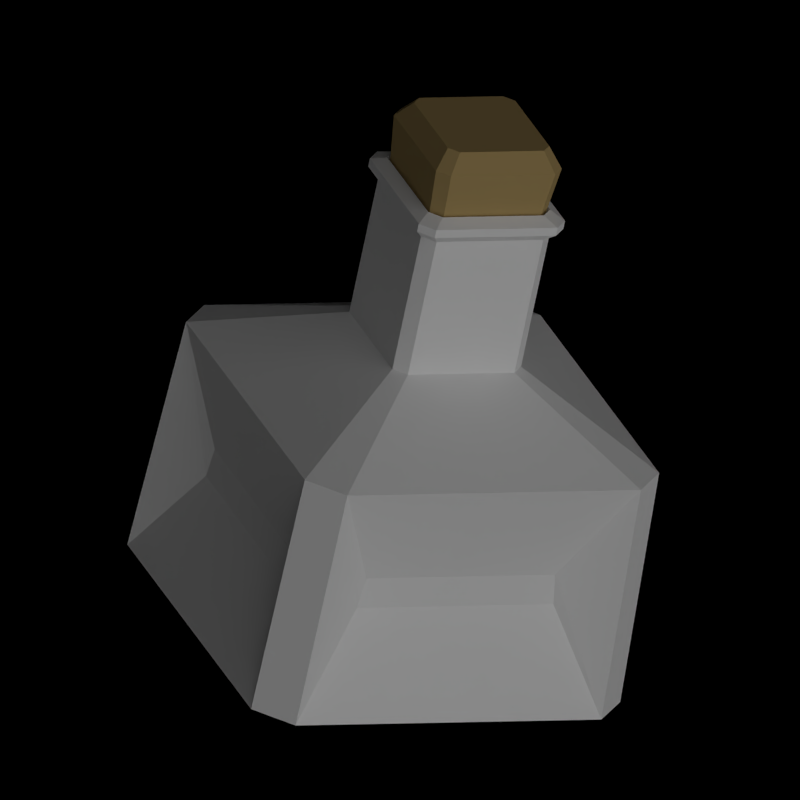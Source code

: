# Source: potion_2.blend  (saved by Blender 2.79.7; exported with 4.5.12 LTS)
import bpy
from mathutils import Matrix  # noqa: F401  (used for matrix-valued properties, if any)

bpy.ops.wm.read_factory_settings(use_empty=True)
scene = bpy.context.scene
scene.name = 'Scene'

# ---- collections
col_collection_1 = bpy.data.collections.new('Collection 1'); scene.collection.children.link(col_collection_1)

# ---- materials (node trees are filled in below, after node groups)
mat_glass = bpy.data.materials.new('Glass')
mat_glass.alpha_threshold = 0.0
mat_glass.use_transparent_shadow = False
mat_glass.preview_render_type = 'FLAT'
mat_glass.diffuse_color = (1.0, 1.0, 1.0, 1.0)
mat_glass.specular_color = (1.0, 0.6647, 0.6613)
mat_glass.roughness = 0.5
mat_glass.specular_intensity = 1.0
mat_glass.line_color = (0.0, 0.0, 0.0, 0.1)
mat_liquid = bpy.data.materials.new('Liquid')
mat_liquid.alpha_threshold = 0.0
mat_liquid.use_transparent_shadow = False
mat_liquid.diffuse_color = (0.35, 0.01747, 0.5817, 1.0)
mat_liquid.roughness = 0.5
mat_liquid.line_color = (0.0, 0.0, 0.0, 0.6)
mat_cork = bpy.data.materials.new('Cork')
mat_cork.alpha_threshold = 0.0
mat_cork.use_transparent_shadow = False
mat_cork.diffuse_color = (0.5382, 0.3847, 0.1578, 1.0)
mat_cork.roughness = 0.5
mat_cork.specular_intensity = 0.0
mat_cork.line_color = (0.0, 0.0, 0.0, 1.0)

# ---- material node trees

# ---- world
world_world = bpy.data.worlds.new('World'); scene.world = world_world
world_world.color = (0.0, 0.0, 0.0)
world_world.use_sun_shadow = False
world_world.sun_shadow_jitter_overblur = 0.0
world_world.cycles.sampling_method = 'MANUAL'
world_world.cycles.sample_map_resolution = 256
world_world.light_settings.ao_factor = 0.25

# ---- cameras
cam_camera = bpy.data.cameras.new('Camera')
cam_camera.type = 'ORTHO'
cam_camera.clip_end = 100.0
cam_camera.lens = 35.0
cam_camera.sensor_width = 32.0
cam_camera.sensor_height = 18.0
cam_camera.ortho_scale = 0.525
cam_camera.dof.focus_distance = 0.0
cam_camera.dof.aperture_fstop = 128.0

# ---- lights
light_sun_000 = bpy.data.lights.new('Sun.000', 'SUN')
light_sun_000.color = (0.2668, 0.2668, 0.2668)
light_sun_000.transmission_factor = 0.0
light_sun_000.angle = 1.571
light_sun_000.energy = 0.1
light_sun_000.shadow_buffer_clip_start = 0.5
light_sun_000.shadow_soft_size = 1.0
light_sun_000.shadow_cascade_max_distance = 1000.0
light_sun_000.cycles.use_multiple_importance_sampling = False
light_sun_004 = bpy.data.lights.new('Sun.004', 'SUN')
light_sun_004.transmission_factor = 0.0
light_sun_004.angle = 1.571
light_sun_004.energy = 0.1
light_sun_004.shadow_buffer_clip_start = 0.5
light_sun_004.shadow_soft_size = 1.0
light_sun_004.shadow_cascade_max_distance = 1000.0
light_sun_004.cycles.use_multiple_importance_sampling = False
light_sun_003 = bpy.data.lights.new('Sun.003', 'SUN')
light_sun_003.transmission_factor = 0.0
light_sun_003.angle = 1.571
light_sun_003.energy = 0.75
light_sun_003.shadow_buffer_clip_start = 0.5
light_sun_003.shadow_soft_size = 1.0
light_sun_003.shadow_cascade_max_distance = 1000.0
light_sun_003.cycles.use_multiple_importance_sampling = False

# ---- meshes
me_cylinder = bpy.data.meshes.new('Cylinder')
me_cylinder.from_pydata([(-0.3536, 1.146, -0.2), (-0.3536, 1.146, 0.2), (1.061, 0.5607, -0.2), (1.061, 0.5607, 0.2), (1.146, 0.3536, -0.2), (1.146, 0.3536, 0.2), (0.5607, -1.061, -0.2), (0.5607, -1.061, 0.2), (0.3536, -1.146, -0.2), (0.3536, -1.146, 0.2), (-1.061, -0.5607, -0.2), (-1.061, -0.5607, 0.2), (-1.146, -0.3536, -0.2), (-1.146, -0.3536, 0.2), (-0.5607, 1.061, -0.2), (-0.5607, 1.061, 0.2), (2.546, 1.346, 0.3898), (-0.8485, 2.751, 0.3898), (2.751, 0.8485, 0.3898), (1.346, -2.546, 0.3898), (0.8485, -2.751, 0.3898), (-2.546, -1.346, 0.3898), (-2.751, -0.8485, 0.3898), (-1.346, 2.546, 0.3898), (2.444, 1.292, 3.223), (-0.8146, 2.641, 3.223), (2.641, 0.8146, 3.223), (1.292, -2.444, 3.223), (0.8146, -2.641, 3.223), (-2.444, -1.292, 3.223), (-2.641, -0.8146, 3.223), (-1.292, 2.444, 3.223), (0.8871, 0.4689, 3.955), (-0.2957, 0.9589, 3.955), (0.9589, 0.2957, 3.955), (0.4689, -0.8871, 3.955), (0.2957, -0.9589, 3.955), (-0.8871, -0.4689, 3.955), (-0.9589, -0.2957, 3.955), (-0.4689, 0.8871, 3.955), (0.8871, 0.4689, 5.621), (-0.2957, 0.9589, 5.621), (0.9589, 0.2957, 5.621), (0.4689, -0.8871, 5.621), (0.2957, -0.9589, 5.621), (-0.8871, -0.4689, 5.621), (-0.9589, -0.2957, 5.621), (-0.4689, 0.8871, 5.621), (-0.4583, 0.8671, 6.431), (-0.9372, -0.289, 6.431), (-0.8671, -0.4583, 6.431), (0.289, -0.9372, 6.431), (0.4583, -0.8671, 6.431), (0.9372, 0.289, 6.431), (-0.289, 0.9372, 6.431), (0.8671, 0.4583, 6.431), (0.7264, 0.384, 5.127), (-0.2421, 0.7852, 5.127), (0.7852, 0.2421, 5.127), (0.384, -0.7264, 5.127), (0.2421, -0.7852, 5.127), (-0.7264, -0.384, 5.127), (-0.7852, -0.2421, 5.127), (-0.384, 0.7264, 5.127), (-0.4441, 0.8401, 5.907), (-0.908, -0.28, 5.907), (-0.8401, -0.4441, 5.907), (0.28, -0.908, 5.907), (0.4441, -0.8401, 5.907), (0.908, 0.28, 5.907), (-0.28, 0.908, 5.907), (0.8401, 0.4441, 5.907), (1.009, 0.5333, 5.83), (-0.3363, 1.091, 5.83), (1.091, 0.3363, 5.83), (0.5333, -1.009, 5.83), (0.3363, -1.091, 5.83), (-1.009, -0.5333, 5.83), (-1.091, -0.3363, 5.83), (-0.5333, 1.009, 5.83), (-0.2828, 0.9172, 0.2), (0.8485, 0.4485, 0.2), (0.9172, 0.2828, 0.2), (0.4485, -0.8485, 0.2), (0.2828, -0.9172, 0.2), (-0.8485, -0.4485, 0.2), (-0.9172, -0.2828, 0.2), (-0.4485, 0.8485, 0.2), (-0.5346, 1.733, 0.5833), (1.604, 0.8477, 0.5833), (1.733, 0.5346, 0.5833), (0.8477, -1.604, 0.5833), (0.5346, -1.733, 0.5833), (-1.604, -0.8477, 0.5833), (-1.733, -0.5346, 0.5833), (-0.8477, 1.604, 0.5833), (-0.5346, 1.733, 3.109), (1.604, 0.8477, 3.109), (1.733, 0.5346, 3.109), (0.8477, -1.604, 3.109), (0.5346, -1.733, 3.109), (-1.604, -0.8477, 3.109), (-1.733, -0.5346, 3.109), (-0.8477, 1.604, 3.109), (-0.5333, 1.009, 5.731), (-1.091, -0.3363, 5.731), (-1.009, -0.5333, 5.731), (0.3363, -1.091, 5.731), (0.5333, -1.009, 5.731), (1.091, 0.3363, 5.731), (-0.3363, 1.091, 5.731), (1.009, 0.5333, 5.731), (-0.2329, 0.7552, 6.651), (-0.3693, 0.6987, 6.651), (-0.7552, -0.2329, 6.651), (-0.6987, -0.3693, 6.651), (0.2329, -0.7552, 6.651), (0.3693, -0.6987, 6.651), (0.7552, 0.2329, 6.651), (0.6987, 0.3693, 6.651), (1.776, 1.204, 1.612), (-0.4045, 2.107, 1.612), (1.204, -1.776, 1.612), (2.107, 0.4045, 1.612), (-1.776, -1.204, 1.612), (0.4045, -2.107, 1.612), (-1.204, 1.776, 1.612), (-2.107, -0.4045, 1.612), (1.728, 1.211, 1.976), (-0.3653, 2.078, 1.976), (1.211, -1.728, 1.976), (2.078, 0.3653, 1.976), (-1.728, -1.211, 1.976), (0.3653, -2.078, 1.976), (-1.211, 1.728, 1.976), (-2.078, -0.3653, 1.976)], [], [(0, 1, 3, 2), (2, 3, 5, 4), (4, 5, 7, 6), (6, 7, 9, 8), (8, 9, 11, 10), (10, 11, 13, 12), (5, 3, 16, 18), (12, 13, 15, 14), (14, 15, 1, 0), (6, 8, 84, 83), (22, 21, 29, 30), (11, 9, 20, 21), (1, 15, 23, 17), (3, 1, 17, 16), (7, 5, 18, 19), (13, 11, 21, 22), (9, 7, 19, 20), (15, 13, 22, 23), (24, 25, 33, 32), (20, 19, 27, 28), (18, 16, 24, 26), (21, 20, 125, 124), (27, 19, 122, 130), (26, 27, 130, 131), (22, 30, 135, 127), (17, 23, 31, 25), (39, 38, 46, 47), (25, 31, 39, 33), (30, 29, 37, 38), (28, 27, 35, 36), (26, 24, 32, 34), (31, 30, 38, 39), (29, 28, 36, 37), (27, 26, 34, 35), (57, 56, 58, 59, 60, 61, 62, 63), (37, 36, 44, 45), (35, 34, 42, 43), (32, 33, 41, 40), (33, 39, 47, 41), (38, 37, 45, 46), (36, 35, 43, 44), (34, 32, 40, 42), (63, 62, 49, 48), (58, 56, 55, 53), (60, 59, 52, 51), (62, 61, 50, 49), (57, 63, 48, 54), (56, 57, 54, 55), (59, 58, 53, 52), (55, 54, 112, 119), (64, 65, 62, 63), (66, 67, 60, 61), (68, 69, 58, 59), (71, 70, 57, 56), (70, 64, 63, 57), (65, 66, 61, 62), (67, 68, 59, 60), (61, 60, 51, 50), (73, 79, 64, 70), (72, 73, 70, 71), (75, 74, 69, 68), (77, 76, 67, 66), (79, 78, 65, 64), (74, 72, 71, 69), (76, 75, 68, 67), (69, 71, 56, 58), (109, 111, 72, 74), (104, 105, 78, 79), (106, 107, 76, 77), (108, 109, 74, 75), (111, 110, 73, 72), (110, 104, 79, 73), (105, 106, 77, 78), (78, 77, 66, 65), (81, 82, 90, 89), (12, 14, 87, 86), (2, 4, 82, 81), (8, 10, 85, 84), (14, 0, 80, 87), (0, 2, 81, 80), (4, 6, 83, 82), (10, 12, 86, 85), (95, 88, 96, 103), (86, 87, 95, 94), (84, 85, 93, 92), (82, 83, 91, 90), (80, 81, 89, 88), (87, 80, 88, 95), (85, 86, 94, 93), (83, 84, 92, 91), (96, 97, 98, 99, 100, 101, 102, 103), (93, 94, 102, 101), (91, 92, 100, 99), (89, 90, 98, 97), (94, 95, 103, 102), (92, 93, 101, 100), (90, 91, 99, 98), (88, 89, 97, 96), (43, 42, 109, 108), (40, 41, 110, 111), (45, 44, 107, 106), (47, 46, 105, 104), (42, 40, 111, 109), (44, 43, 108, 107), (46, 45, 106, 105), (41, 47, 104, 110), (107, 108, 75, 76), (119, 112, 113, 114, 115, 116, 117, 118), (52, 53, 118, 117), (50, 51, 116, 115), (48, 49, 114, 113), (53, 55, 119, 118), (51, 52, 117, 116), (49, 50, 115, 114), (54, 48, 113, 112), (126, 127, 135, 134), (124, 125, 133, 132), (122, 123, 131, 130), (120, 121, 129, 128), (20, 28, 133, 125), (28, 29, 132, 133), (24, 16, 120, 128), (23, 22, 127, 126), (18, 26, 131, 123), (30, 31, 134, 135), (16, 17, 121, 120), (31, 23, 126, 134), (25, 24, 128, 129), (17, 25, 129, 121), (29, 21, 124, 132), (19, 18, 123, 122)])
me_cylinder.polygons.foreach_set('material_index', [0, 0, 0, 0, 0, 0, 0, 0, 0, 0, 0, 0, 0, 0, 0, 0, 0, 0, 0, 0, 0, 0, 0, 0, 0, 0, 0, 0, 0, 0, 0, 0, 0, 0, 2, 0, 0, 0, 0, 0, 0, 0, 2, 2, 2, 2, 2, 2, 2, 2, 0, 0, 0, 0, 0, 0, 0, 2, 0, 0, 0, 0, 0, 0, 0, 0, 0, 0, 0, 0, 0, 0, 0, 0, 0, 0, 0, 0, 0, 0, 0, 0, 1, 0, 0, 0, 0, 0, 0, 0, 1, 1, 1, 1, 1, 1, 1, 1, 0, 0, 0, 0, 0, 0, 0, 0, 0, 2, 2, 2, 2, 2, 2, 2, 2, 0, 0, 0, 0, 0, 0, 0, 0, 0, 0, 0, 0, 0, 0, 0, 0])
me_cylinder.materials.append(mat_glass)
me_cylinder.materials.append(mat_liquid)
me_cylinder.materials.append(mat_cork)
me_cylinder.use_remesh_preserve_volume = False
me_cylinder.use_remesh_preserve_attributes = False
me_cylinder.use_mirror_vertex_groups = False
me_cylinder.update()

# ---- objects
ob_cylinder = bpy.data.objects.new('Cylinder', me_cylinder)
ob_sun_002 = bpy.data.objects.new('Sun.002', light_sun_000)
ob_camera = bpy.data.objects.new('Camera', cam_camera)
ob_sun_001 = bpy.data.objects.new('Sun.001', light_sun_004)
ob_sun = bpy.data.objects.new('Sun', light_sun_003)

# ---- transforms, parenting, visibility, modifiers, constraints
ob_cylinder.location = (0.0, 0.0, 0.013)
ob_cylinder.rotation_euler = (0.0, -0.0, -3.394)
ob_cylinder.scale = (0.06, 0.06, 0.06)
ob_cylinder.lineart.crease_threshold = 0.0
ob_sun_002.location = (20.39, 19.68, 0.0)
ob_sun_002.rotation_euler = (3.638, 0.9818, 2.121)
ob_sun_002.lineart.crease_threshold = 0.0
ob_camera.location = (4.064, -8.578, 5.017)
ob_camera.rotation_euler = (1.092, -0.1895, 0.5414)
ob_camera.lock_rotations_4d = False
ob_camera.empty_display_type = 'ARROWS'
ob_camera.color = (0.0, 0.0, 0.0, 0.0)
ob_camera.display_type = 'WIRE'
ob_camera.lineart.crease_threshold = 0.0
ob_sun_001.location = (20.39, 19.68, 0.0)
ob_sun_001.rotation_euler = (0.4932, 2.439, 3.493)
ob_sun_001.lineart.crease_threshold = 0.0
ob_sun.location = (20.66, 19.54, 0.0)
ob_sun.rotation_euler = (1.253, -0.2893, 1.117)
ob_sun.lineart.crease_threshold = 0.0

# ---- collection membership
col_collection_1.objects.link(ob_cylinder)
col_collection_1.objects.link(ob_sun_002)
col_collection_1.objects.link(ob_camera)
col_collection_1.objects.link(ob_sun_001)
col_collection_1.objects.link(ob_sun)

# ---- scene / render settings (as saved in the file)
scene.camera = ob_camera
scene.frame_start = 1; scene.frame_end = 250; scene.frame_set(1)
scene.render.engine = 'BLENDER_EEVEE_NEXT'
scene.render.image_settings.compression = 90
scene.render.resolution_x = 128
scene.render.resolution_y = 128
scene.render.resolution_percentage = 200
scene.render.dither_intensity = 0.0
scene.render.film_transparent = True
scene.render.bake_margin = 2
scene.render.bake_bias = 0.0
scene.cycles.use_denoising = False
scene.cycles.samples = 10
scene.cycles.sampling_pattern = 'TABULATED_SOBOL'
scene.cycles.light_sampling_threshold = 0.0
scene.cycles.use_adaptive_sampling = False
scene.cycles.use_light_tree = False
scene.cycles.blur_glossy = 0.0
scene.cycles.volume_bounces = 1
scene.cycles.pixel_filter_type = 'GAUSSIAN'
scene.cycles.sample_clamp_indirect = 0.0
scene.view_settings.view_transform = 'Standard'
bpy.context.view_layer.update()
